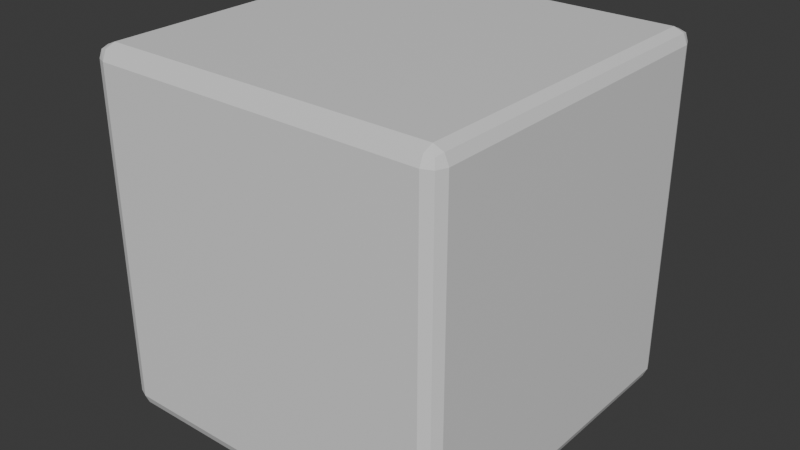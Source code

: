 # Source: TestBox.blend  (saved by Blender 5.0.118; exported with 4.5.12 LTS)
import bpy
from mathutils import Matrix  # noqa: F401  (used for matrix-valued properties, if any)

bpy.ops.wm.read_factory_settings(use_empty=True)
scene = bpy.context.scene
scene.name = 'Scene'

# ---- collections
col_collection = bpy.data.collections.new('Collection'); scene.collection.children.link(col_collection)

# ---- materials (node trees are filled in below, after node groups)
mat_material = bpy.data.materials.new('Material')
mat_material.alpha_threshold = 0.0
mat_material.use_backface_culling_lightprobe_volume = False
mat_material.roughness = 0.5
mat_material.line_color = (0.0, 0.0, 0.0, 1.0)

# ---- material node trees
mat_material.use_nodes = True; mat_material.node_tree.nodes.clear()
_N = mat_material.node_tree.nodes; _L = mat_material.node_tree.links
n0 = _N.new('ShaderNodeOutputMaterial'); n0.name = 'Material Output'; n0.location = (200, 100)
n1 = _N.new('ShaderNodeBsdfPrincipled'); n1.name = 'Principled BSDF'; n1.location = (-200, 100)
_L.new(n1.outputs[0], n0.inputs[0])
n0.is_active_output = True

# ---- world
world_world = bpy.data.worlds.new('World'); scene.world = world_world
world_world.use_nodes = True; world_world.node_tree.nodes.clear()
_N = world_world.node_tree.nodes; _L = world_world.node_tree.links
n0 = _N.new('ShaderNodeOutputWorld'); n0.name = 'World Output'; n0.location = (200, 100)
n1 = _N.new('ShaderNodeBackground'); n1.name = 'Background'; n1.location = (-200, 100)
n1.inputs[0].default_value = (0.05088, 0.05088, 0.05088, 1.0)
_L.new(n1.outputs[0], n0.inputs[0])
n0.is_active_output = True
world_world.color = (0.05088, 0.05088, 0.05088)
world_world.sun_shadow_jitter_overblur = 0.0

# ---- meshes
me_cube = bpy.data.meshes.new('Cube')
me_cube.from_pydata([(0.9232, 1.0, 0.9232), (0.9232, 0.9232, 1.0), (1.0, 0.9232, 0.9232), (0.9232, 0.9775, 0.9775), (0.9676, 0.9676, 0.9676), (0.9775, 0.9232, 0.9775), (0.9775, 0.9775, 0.9232), (0.9232, 0.9232, -1.0), (0.9232, 1.0, -0.9232), (1.0, 0.9232, -0.9232), (0.9232, 0.9775, -0.9775), (0.9676, 0.9676, -0.9676), (0.9775, 0.9775, -0.9232), (0.9775, 0.9232, -0.9775), (1.0, -0.9232, 0.9232), (0.9232, -0.9232, 1.0), (0.9232, -1.0, 0.9232), (0.9775, -0.9232, 0.9775), (0.9676, -0.9676, 0.9676), (0.9232, -0.9775, 0.9775), (0.9775, -0.9775, 0.9232), (1.0, -0.9232, -0.9232), (0.9232, -1.0, -0.9232), (0.9232, -0.9232, -1.0), (0.9775, -0.9775, -0.9232), (0.9676, -0.9676, -0.9676), (0.9232, -0.9775, -0.9775), (0.9775, -0.9232, -0.9775), (-0.9232, 1.0, 0.9232), (-1.0, 0.9232, 0.9232), (-0.9232, 0.9232, 1.0), (-0.9775, 0.9775, 0.9232), (-0.9676, 0.9676, 0.9676), (-0.9775, 0.9232, 0.9775), (-0.9232, 0.9775, 0.9775), (-1.0, 0.9232, -0.9232), (-0.9232, 1.0, -0.9232), (-0.9232, 0.9232, -1.0), (-0.9775, 0.9775, -0.9232), (-0.9676, 0.9676, -0.9676), (-0.9232, 0.9775, -0.9775), (-0.9775, 0.9232, -0.9775), (-1.0, -0.9232, 0.9232), (-0.9232, -1.0, 0.9232), (-0.9232, -0.9232, 1.0), (-0.9775, -0.9775, 0.9232), (-0.9676, -0.9676, 0.9676), (-0.9232, -0.9775, 0.9775), (-0.9775, -0.9232, 0.9775), (-0.9232, -0.9232, -1.0), (-0.9232, -1.0, -0.9232), (-1.0, -0.9232, -0.9232), (-0.9232, -0.9775, -0.9775), (-0.9676, -0.9676, -0.9676), (-0.9775, -0.9775, -0.9232), (-0.9775, -0.9232, -0.9775)], [], [(0, 3, 4, 6), (1, 5, 4, 3), (2, 6, 4, 5), (7, 10, 11, 13), (8, 12, 11, 10), (9, 13, 11, 12), (14, 17, 18, 20), (15, 19, 18, 17), (16, 20, 18, 19), (21, 24, 25, 27), (22, 26, 25, 24), (23, 27, 25, 26), (28, 31, 32, 34), (29, 33, 32, 31), (30, 34, 32, 33), (35, 38, 39, 41), (36, 40, 39, 38), (37, 41, 39, 40), (42, 45, 46, 48), (43, 47, 46, 45), (44, 48, 46, 47), (49, 52, 53, 55), (50, 54, 53, 52), (51, 55, 53, 54), (37, 49, 55, 41), (41, 55, 51, 35), (7, 37, 40, 10), (10, 40, 36, 8), (2, 9, 12, 6), (6, 12, 8, 0), (50, 43, 45, 54), (54, 45, 42, 51), (16, 22, 24, 20), (20, 24, 21, 14), (28, 36, 38, 31), (31, 38, 35, 29), (15, 44, 47, 19), (19, 47, 43, 16), (1, 15, 17, 5), (5, 17, 14, 2), (49, 23, 26, 52), (52, 26, 22, 50), (44, 30, 33, 48), (48, 33, 29, 42), (30, 1, 3, 34), (34, 3, 0, 28), (23, 7, 13, 27), (27, 13, 9, 21), (36, 28, 0, 8), (9, 2, 14, 21), (1, 30, 44, 15), (37, 7, 23, 49), (22, 16, 43, 50), (51, 42, 29, 35)])
_uv = me_cube.uv_layers.new(name='UVMap')
_uv.uv.foreach_set('vector', [0.6154, 0.4904, 0.6298, 0.4952, 0.6236, 0.5, 0.6154, 0.5, 0.6346, 0.5096, 0.625, 0.5096, 0.6236, 0.5, 0.6298, 0.4952, 0.6154, 0.5096, 0.6154, 0.5, 0.6236, 0.5, 0.625, 0.5096, 0.3654, 0.5096, 0.3702, 0.4952, 0.375, 0.5014, 0.375, 0.5096, 0.3846, 0.4904, 0.3846, 0.5, 0.375, 0.5014, 0.3702, 0.4952, 0.3846, 0.5096, 0.375, 0.5096, 0.375, 0.5014, 0.3846, 0.5, 0.6154, 0.7404, 0.625, 0.7404, 0.625, 0.7486, 0.6154, 0.75, 0.6346, 0.7404, 0.6298, 0.7548, 0.625, 0.7486, 0.625, 0.7404, 0.6154, 0.7596, 0.6154, 0.75, 0.625, 0.7486, 0.6298, 0.7548, 0.3846, 0.7404, 0.3846, 0.75, 0.3764, 0.75, 0.375, 0.7404, 0.3846, 0.7596, 0.3702, 0.7548, 0.3764, 0.75, 0.3846, 0.75, 0.3654, 0.7404, 0.375, 0.7404, 0.3764, 0.75, 0.3702, 0.7548, 0.6154, 0.2596, 0.6154, 0.25, 0.623, 0.248, 0.625, 0.2596, 0.6154, 0.2404, 0.625, 0.2404, 0.623, 0.248, 0.6154, 0.25, 0.8654, 0.5096, 0.8654, 0.5, 0.8709, 0.5, 0.875, 0.5096, 0.3846, 0.2404, 0.3846, 0.25, 0.377, 0.252, 0.375, 0.2404, 0.3846, 0.2596, 0.375, 0.2596, 0.377, 0.252, 0.3846, 0.25, 0.1346, 0.5096, 0.125, 0.5096, 0.125, 0.5041, 0.1346, 0.5, 0.6154, 0.009594, 0.6154, 0.0, 0.6209, 0.0, 0.625, 0.009594, 0.6154, 0.9904, 0.625, 0.9904, 0.625, 0.9959, 0.6154, 1.0, 0.8654, 0.7404, 0.875, 0.7404, 0.875, 0.7459, 0.8654, 0.75, 0.1346, 0.7404, 0.1346, 0.75, 0.1291, 0.75, 0.125, 0.7404, 0.3846, 0.9904, 0.3846, 1.0, 0.3791, 1.0, 0.375, 0.9904, 0.3846, 0.009594, 0.375, 0.009594, 0.375, 0.004055, 0.3846, 0.0, 0.1346, 0.5096, 0.1346, 0.7404, 0.125, 0.7404, 0.125, 0.5096, 0.375, 0.2404, 0.375, 0.009594, 0.3846, 0.009594, 0.3846, 0.2404, 0.3654, 0.5096, 0.1346, 0.5096, 0.1346, 0.5, 0.3702, 0.4952, 0.3702, 0.4952, 0.375, 0.2596, 0.3846, 0.2596, 0.3846, 0.4904, 0.6154, 0.5096, 0.3846, 0.5096, 0.3846, 0.5, 0.6154, 0.5, 0.6154, 0.5, 0.3846, 0.5, 0.3846, 0.4904, 0.6154, 0.4904, 0.3846, 0.9904, 0.6154, 0.9904, 0.6154, 1.0, 0.3846, 1.0, 0.3846, 0.0, 0.6154, 0.0, 0.6154, 0.009594, 0.3846, 0.009594, 0.6154, 0.7596, 0.3846, 0.7596, 0.3846, 0.75, 0.6154, 0.75, 0.6154, 0.75, 0.3846, 0.75, 0.3846, 0.7404, 0.6154, 0.7404, 0.6154, 0.2596, 0.3846, 0.2596, 0.3846, 0.25, 0.6154, 0.25, 0.6154, 0.25, 0.3846, 0.25, 0.3846, 0.2404, 0.6154, 0.2404, 0.6346, 0.7404, 0.8654, 0.7404, 0.8654, 0.75, 0.6298, 0.7548, 0.6298, 0.7548, 0.625, 0.9904, 0.6154, 0.9904, 0.6154, 0.7596, 0.6346, 0.5096, 0.6346, 0.7404, 0.625, 0.7404, 0.625, 0.5096, 0.625, 0.5096, 0.625, 0.7404, 0.6154, 0.7404, 0.6154, 0.5096, 0.1346, 0.7404, 0.3654, 0.7404, 0.3702, 0.7548, 0.1346, 0.75, 0.375, 0.9904, 0.3702, 0.7548, 0.3846, 0.7596, 0.3846, 0.9904, 0.8654, 0.7404, 0.8654, 0.5096, 0.875, 0.5096, 0.875, 0.7404, 0.625, 0.009594, 0.625, 0.2404, 0.6154, 0.2404, 0.6154, 0.009594, 0.8654, 0.5096, 0.6346, 0.5096, 0.6298, 0.4952, 0.8654, 0.5, 0.625, 0.2596, 0.6298, 0.4952, 0.6154, 0.4904, 0.6154, 0.2596, 0.3654, 0.7404, 0.3654, 0.5096, 0.375, 0.5096, 0.375, 0.7404, 0.375, 0.7404, 0.375, 0.5096, 0.3846, 0.5096, 0.3846, 0.7404, 0.3846, 0.2596, 0.6154, 0.2596, 0.6154, 0.4904, 0.3846, 0.4904, 0.3846, 0.5096, 0.6154, 0.5096, 0.6154, 0.7404, 0.3846, 0.7404, 0.6346, 0.5096, 0.8654, 0.5096, 0.8654, 0.7404, 0.6346, 0.7404, 0.1346, 0.5096, 0.3654, 0.5096, 0.3654, 0.7404, 0.1346, 0.7404, 0.3846, 0.7596, 0.6154, 0.7596, 0.6154, 0.9904, 0.3846, 0.9904, 0.3846, 0.009594, 0.6154, 0.009594, 0.6154, 0.2404, 0.3846, 0.2404])
me_cube.materials.append(mat_material)
me_cube.use_mirror_vertex_groups = False
me_cube.update()

# ---- objects
ob_cube = bpy.data.objects.new('Cube', me_cube)

# ---- transforms, parenting, visibility, modifiers, constraints
ob_cube.location = (0.0, 0.0, 0.0)
ob_cube.lock_rotations_4d = False
ob_cube.empty_display_type = 'ARROWS'
ob_cube.lineart.crease_threshold = 0.0

# ---- collection membership
col_collection.objects.link(ob_cube)

# ---- scene / render settings (as saved in the file)
scene.frame_start = 1; scene.frame_end = 250; scene.frame_set(1)
scene.render.engine = 'BLENDER_EEVEE_NEXT'
scene.render.bake_bias = 0.0
scene.render.bake_samples = 0
scene.cycles.sampling_pattern = 'TABULATED_SOBOL'
scene.eevee.use_volume_custom_range = False
bpy.context.view_layer.update()

# ---- added for rendering (the .blend has no active camera and no usable light): camera, sun
cam_auto = bpy.data.cameras.new('AutoCamera')
cam_auto.lens = 50.0
cam_auto.sensor_width = 36.0
cam_auto.clip_end = 1000.0
ob_auto_camera = bpy.data.objects.new('AutoCamera', cam_auto)
scene.collection.objects.link(ob_auto_camera)
ob_auto_camera.location = (3.20507, -3.84609, 2.56406)
ob_auto_camera.rotation_euler = (1.09748, -7.21219e-08, 0.694738)
scene.camera = ob_auto_camera
light_auto_sun = bpy.data.lights.new('AutoSun', 'SUN')
light_auto_sun.energy = 3.0
light_auto_sun.angle = 0.0523599
ob_auto_sun = bpy.data.objects.new('AutoSun', light_auto_sun)
scene.collection.objects.link(ob_auto_sun)
ob_auto_sun.rotation_euler = (0.872665, 0.174533, 0.523599)
bpy.context.view_layer.update()
